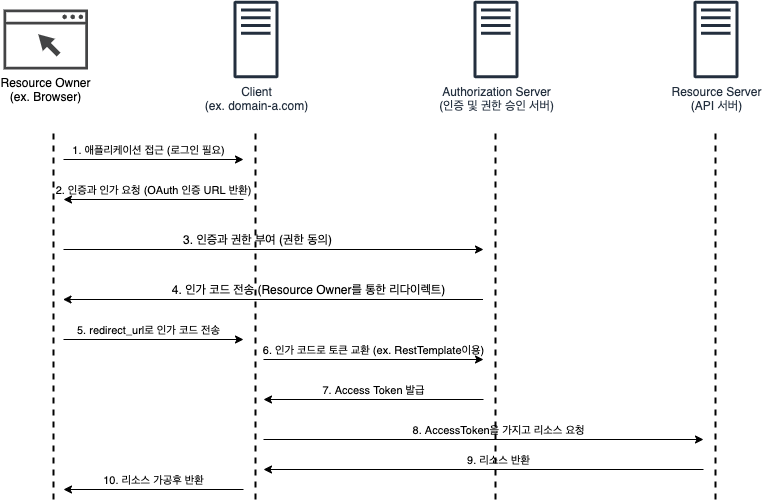

The diagram above was exported from draw.io. Its source (the exported page's mxGraphModel, read from the mxfile embedded in the PNG):
<mxGraphModel dx="851" dy="491" grid="1" gridSize="10" guides="1" tooltips="1" connect="1" arrows="1" fold="1" page="1" pageScale="1" pageWidth="827" pageHeight="1169" math="0" shadow="0">
  <root>
    <mxCell id="0" />
    <mxCell id="1" parent="0" />
    <mxCell id="2" value="Resource Owner&lt;br&gt;(ex. Browser)" style="pointerEvents=1;shadow=0;dashed=0;html=1;strokeColor=none;fillColor=#434445;aspect=fixed;labelPosition=center;verticalLabelPosition=bottom;verticalAlign=top;align=center;outlineConnect=0;shape=mxgraph.vvd.web_browser;" vertex="1" parent="1">
      <mxGeometry x="80" y="180" width="84.51" height="60" as="geometry" />
    </mxCell>
    <mxCell id="3" value="Client&lt;br&gt;(ex. domain-a.com)" style="outlineConnect=0;fontColor=#232F3E;gradientColor=none;fillColor=#232F3E;strokeColor=none;dashed=0;verticalLabelPosition=bottom;verticalAlign=top;align=center;html=1;fontSize=12;fontStyle=0;aspect=fixed;pointerEvents=1;shape=mxgraph.aws4.traditional_server;" vertex="1" parent="1">
      <mxGeometry x="310" y="171" width="45" height="78" as="geometry" />
    </mxCell>
    <mxCell id="4" value="Authorization Server&lt;br&gt;(인증 및 권한 승인 서버)" style="outlineConnect=0;fontColor=#232F3E;gradientColor=none;fillColor=#232F3E;strokeColor=none;dashed=0;verticalLabelPosition=bottom;verticalAlign=top;align=center;html=1;fontSize=12;fontStyle=0;aspect=fixed;pointerEvents=1;shape=mxgraph.aws4.traditional_server;" vertex="1" parent="1">
      <mxGeometry x="550" y="171" width="45" height="78" as="geometry" />
    </mxCell>
    <mxCell id="5" value="Resource Server&lt;br&gt;(API 서버)" style="outlineConnect=0;fontColor=#232F3E;gradientColor=none;fillColor=#232F3E;strokeColor=none;dashed=0;verticalLabelPosition=bottom;verticalAlign=top;align=center;html=1;fontSize=12;fontStyle=0;aspect=fixed;pointerEvents=1;shape=mxgraph.aws4.traditional_server;" vertex="1" parent="1">
      <mxGeometry x="770" y="171" width="45" height="78" as="geometry" />
    </mxCell>
    <mxCell id="6" style="edgeStyle=orthogonalEdgeStyle;rounded=0;orthogonalLoop=1;jettySize=auto;html=1;exitX=0.5;exitY=1;exitDx=0;exitDy=0;" edge="1" parent="1">
      <mxGeometry relative="1" as="geometry">
        <mxPoint x="521" y="370" as="sourcePoint" />
        <mxPoint x="521" y="370" as="targetPoint" />
      </mxGeometry>
    </mxCell>
    <mxCell id="7" value="" style="endArrow=none;dashed=1;html=1;strokeWidth=2;" edge="1" parent="1">
      <mxGeometry width="50" height="50" relative="1" as="geometry">
        <mxPoint x="130" y="670" as="sourcePoint" />
        <mxPoint x="130" y="300" as="targetPoint" />
      </mxGeometry>
    </mxCell>
    <mxCell id="8" value="" style="endArrow=none;dashed=1;html=1;strokeWidth=2;" edge="1" parent="1">
      <mxGeometry width="50" height="50" relative="1" as="geometry">
        <mxPoint x="332" y="670" as="sourcePoint" />
        <mxPoint x="332" y="300" as="targetPoint" />
      </mxGeometry>
    </mxCell>
    <mxCell id="9" value="" style="endArrow=none;dashed=1;html=1;strokeWidth=2;" edge="1" parent="1">
      <mxGeometry width="50" height="50" relative="1" as="geometry">
        <mxPoint x="572" y="670" as="sourcePoint" />
        <mxPoint x="572" y="300" as="targetPoint" />
      </mxGeometry>
    </mxCell>
    <mxCell id="10" value="" style="endArrow=none;dashed=1;html=1;strokeWidth=2;" edge="1" parent="1">
      <mxGeometry width="50" height="50" relative="1" as="geometry">
        <mxPoint x="792" y="670" as="sourcePoint" />
        <mxPoint x="792" y="300" as="targetPoint" />
      </mxGeometry>
    </mxCell>
    <mxCell id="11" value="" style="endArrow=classic;html=1;strokeWidth=1;" edge="1" parent="1">
      <mxGeometry width="50" height="50" relative="1" as="geometry">
        <mxPoint x="140" y="330" as="sourcePoint" />
        <mxPoint x="320" y="330" as="targetPoint" />
      </mxGeometry>
    </mxCell>
    <mxCell id="12" value="&lt;font style=&quot;font-size: 11px&quot;&gt;1. 애플리케이션 접근 (로그인 필요)&lt;/font&gt;" style="text;html=1;align=center;verticalAlign=middle;resizable=0;points=[];autosize=1;strokeColor=none;" vertex="1" parent="1">
      <mxGeometry x="139.51" y="310" width="170" height="20" as="geometry" />
    </mxCell>
    <mxCell id="13" value="" style="endArrow=none;html=1;strokeWidth=1;startArrow=classic;startFill=1;endFill=0;" edge="1" parent="1">
      <mxGeometry width="50" height="50" relative="1" as="geometry">
        <mxPoint x="140" y="370" as="sourcePoint" />
        <mxPoint x="320" y="370" as="targetPoint" />
      </mxGeometry>
    </mxCell>
    <mxCell id="14" value="&lt;font style=&quot;font-size: 11px&quot;&gt;2. 인증과 인가 요청 (OAuth 인증 URL 반환)&lt;/font&gt;" style="text;html=1;align=center;verticalAlign=middle;resizable=0;points=[];autosize=1;strokeColor=none;" vertex="1" parent="1">
      <mxGeometry x="125" y="350" width="210" height="20" as="geometry" />
    </mxCell>
    <mxCell id="15" value="" style="endArrow=classic;html=1;strokeWidth=1;" edge="1" parent="1">
      <mxGeometry width="50" height="50" relative="1" as="geometry">
        <mxPoint x="140" y="420" as="sourcePoint" />
        <mxPoint x="560" y="420" as="targetPoint" />
      </mxGeometry>
    </mxCell>
    <mxCell id="16" value="3. 인증과 권한 부여 (권한 동의)" style="text;html=1;align=center;verticalAlign=middle;resizable=0;points=[];autosize=1;strokeColor=none;" vertex="1" parent="1">
      <mxGeometry x="254" y="400" width="160" height="20" as="geometry" />
    </mxCell>
    <mxCell id="17" value="" style="endArrow=classic;html=1;strokeWidth=1;" edge="1" parent="1">
      <mxGeometry width="50" height="50" relative="1" as="geometry">
        <mxPoint x="559.51" y="470" as="sourcePoint" />
        <mxPoint x="139.51" y="470" as="targetPoint" />
      </mxGeometry>
    </mxCell>
    <mxCell id="18" value="4. 인가 코드 전송 (Resource Owner를 통한 리다이렉트)" style="text;html=1;align=center;verticalAlign=middle;resizable=0;points=[];autosize=1;strokeColor=none;" vertex="1" parent="1">
      <mxGeometry x="240" y="450" width="290" height="20" as="geometry" />
    </mxCell>
    <mxCell id="19" value="" style="endArrow=classic;html=1;strokeWidth=1;" edge="1" parent="1">
      <mxGeometry width="50" height="50" relative="1" as="geometry">
        <mxPoint x="140" y="510" as="sourcePoint" />
        <mxPoint x="320" y="510" as="targetPoint" />
      </mxGeometry>
    </mxCell>
    <mxCell id="20" value="&lt;font style=&quot;font-size: 11px&quot;&gt;5. redirect_url로 인가 코드 전송&lt;/font&gt;" style="text;html=1;align=center;verticalAlign=middle;resizable=0;points=[];autosize=1;strokeColor=none;" vertex="1" parent="1">
      <mxGeometry x="145" y="490" width="160" height="20" as="geometry" />
    </mxCell>
    <mxCell id="21" value="" style="endArrow=classic;html=1;strokeWidth=1;" edge="1" parent="1">
      <mxGeometry width="50" height="50" relative="1" as="geometry">
        <mxPoint x="340" y="530" as="sourcePoint" />
        <mxPoint x="560" y="530" as="targetPoint" />
      </mxGeometry>
    </mxCell>
    <mxCell id="22" value="&lt;font style=&quot;font-size: 11px&quot;&gt;6. 인가 코드로 토큰 교환 (ex. RestTemplate이용)&lt;/font&gt;" style="text;html=1;align=center;verticalAlign=middle;resizable=0;points=[];autosize=1;strokeColor=none;" vertex="1" parent="1">
      <mxGeometry x="330" y="510" width="240" height="20" as="geometry" />
    </mxCell>
    <mxCell id="23" value="" style="endArrow=none;html=1;strokeWidth=1;startArrow=classic;startFill=1;endFill=0;" edge="1" parent="1">
      <mxGeometry width="50" height="50" relative="1" as="geometry">
        <mxPoint x="340" y="570" as="sourcePoint" />
        <mxPoint x="560" y="570" as="targetPoint" />
      </mxGeometry>
    </mxCell>
    <mxCell id="24" value="&lt;font style=&quot;font-size: 11px&quot;&gt;7. Access Token 발급&lt;/font&gt;" style="text;html=1;align=center;verticalAlign=middle;resizable=0;points=[];autosize=1;strokeColor=none;" vertex="1" parent="1">
      <mxGeometry x="390" y="550" width="120" height="20" as="geometry" />
    </mxCell>
    <mxCell id="25" value="" style="endArrow=classic;html=1;strokeWidth=1;" edge="1" parent="1">
      <mxGeometry width="50" height="50" relative="1" as="geometry">
        <mxPoint x="340" y="610" as="sourcePoint" />
        <mxPoint x="780" y="610" as="targetPoint" />
      </mxGeometry>
    </mxCell>
    <mxCell id="26" value="&lt;font style=&quot;font-size: 11px&quot;&gt;8. AccessToken을 가지고 리소스 요청&lt;/font&gt;" style="text;html=1;align=center;verticalAlign=middle;resizable=0;points=[];autosize=1;strokeColor=none;" vertex="1" parent="1">
      <mxGeometry x="480" y="590" width="190" height="20" as="geometry" />
    </mxCell>
    <mxCell id="27" value="" style="endArrow=none;html=1;strokeWidth=1;startArrow=classic;startFill=1;endFill=0;" edge="1" parent="1">
      <mxGeometry width="50" height="50" relative="1" as="geometry">
        <mxPoint x="340" y="640" as="sourcePoint" />
        <mxPoint x="780" y="640" as="targetPoint" />
      </mxGeometry>
    </mxCell>
    <mxCell id="28" value="&lt;font style=&quot;font-size: 11px&quot;&gt;9. 리소스 반환&lt;/font&gt;" style="text;html=1;align=center;verticalAlign=middle;resizable=0;points=[];autosize=1;strokeColor=none;" vertex="1" parent="1">
      <mxGeometry x="535" y="620" width="80" height="20" as="geometry" />
    </mxCell>
    <mxCell id="29" value="" style="endArrow=none;html=1;strokeWidth=1;startArrow=classic;startFill=1;endFill=0;" edge="1" parent="1">
      <mxGeometry width="50" height="50" relative="1" as="geometry">
        <mxPoint x="140" y="660" as="sourcePoint" />
        <mxPoint x="320" y="660" as="targetPoint" />
      </mxGeometry>
    </mxCell>
    <mxCell id="30" value="&lt;span style=&quot;font-size: 11px&quot;&gt;10. 리소스 가공후 반환&lt;/span&gt;" style="text;html=1;align=center;verticalAlign=middle;resizable=0;points=[];autosize=1;strokeColor=none;" vertex="1" parent="1">
      <mxGeometry x="170" y="640" width="120" height="20" as="geometry" />
    </mxCell>
  </root>
</mxGraphModel>